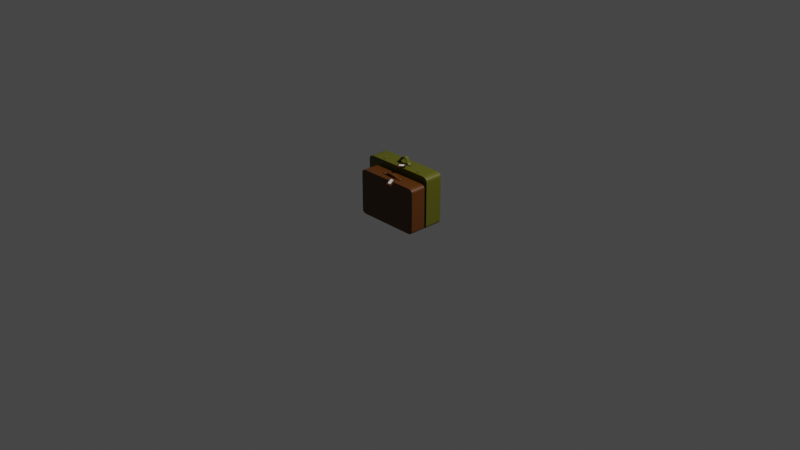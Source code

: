 # Source: suitcases.blend  (saved by Blender 2.83.18; exported with 4.5.12 LTS)
import bpy
from mathutils import Matrix  # noqa: F401  (used for matrix-valued properties, if any)

bpy.ops.wm.read_factory_settings(use_empty=True)
scene = bpy.context.scene
scene.name = 'Scene'

# ---- collections
col_collection = bpy.data.collections.new('Collection'); scene.collection.children.link(col_collection)
col_briefcases = bpy.data.collections.new('Briefcases'); scene.collection.children.link(col_briefcases)

# ---- materials (node trees are filled in below, after node groups)
mat_casing = bpy.data.materials.new('Casing')
mat_casing.alpha_threshold = 0.0
mat_casing.use_transparent_shadow = False
mat_casing.line_color = (0.0, 0.0, 0.0, 1.0)
mat_button = bpy.data.materials.new('Button')
mat_button.use_transparent_shadow = False
mat_paper = bpy.data.materials.new('Paper')
mat_paper.use_transparent_shadow = False
mat_leather = bpy.data.materials.new('Leather')
mat_leather.alpha_threshold = 0.0
mat_leather.use_transparent_shadow = False
mat_leather.line_color = (0.0, 0.0, 0.0, 1.0)

# ---- material node trees
mat_casing.use_nodes = True; mat_casing.node_tree.nodes.clear()
_N = mat_casing.node_tree.nodes; _L = mat_casing.node_tree.links
n0 = _N.new('ShaderNodeOutputMaterial'); n0.name = 'Material Output'; n0.location = (300, 300)
n1 = _N.new('ShaderNodeBsdfPrincipled'); n1.name = 'Principled BSDF'; n1.location = (10, 300)
n1.distribution = 'GGX'
n1.subsurface_method = 'BURLEY'
n1.inputs[0].default_value = (0.07866, 0.08001, 0.003896, 0.0)
n1.inputs[2].default_value = 0.4
n1.inputs[3].default_value = 1.45
n1.inputs[27].default_value = (0.0, 0.0, 0.0, 1.0)
n1.inputs[28].default_value = 1.0
_L.new(n1.outputs[0], n0.inputs[0])
n0.is_active_output = True
mat_button.use_nodes = True; mat_button.node_tree.nodes.clear()
_N = mat_button.node_tree.nodes; _L = mat_button.node_tree.links
n0 = _N.new('ShaderNodeBsdfPrincipled'); n0.name = 'Principled BSDF'; n0.location = (10, 300)
n0.distribution = 'GGX'
n0.subsurface_method = 'BURLEY'
n0.inputs[0].default_value = (0.1237, 0.1237, 0.1237, 1.0)
n0.inputs[3].default_value = 1.45
n0.inputs[27].default_value = (0.0, 0.0, 0.0, 1.0)
n0.inputs[28].default_value = 1.0
n1 = _N.new('ShaderNodeOutputMaterial'); n1.name = 'Material Output'; n1.location = (300, 300)
_L.new(n0.outputs[0], n1.inputs[0])
n1.is_active_output = True
mat_paper.use_nodes = True; mat_paper.node_tree.nodes.clear()
_N = mat_paper.node_tree.nodes; _L = mat_paper.node_tree.links
n0 = _N.new('ShaderNodeBsdfPrincipled'); n0.name = 'Principled BSDF'; n0.location = (10, 300)
n0.distribution = 'GGX'
n0.subsurface_method = 'BURLEY'
n0.inputs[3].default_value = 1.45
n0.inputs[27].default_value = (0.0, 0.0, 0.0, 1.0)
n0.inputs[28].default_value = 1.0
n1 = _N.new('ShaderNodeOutputMaterial'); n1.name = 'Material Output'; n1.location = (300, 300)
_L.new(n0.outputs[0], n1.inputs[0])
n1.is_active_output = True
mat_leather.use_nodes = True; mat_leather.node_tree.nodes.clear()
_N = mat_leather.node_tree.nodes; _L = mat_leather.node_tree.links
n0 = _N.new('ShaderNodeOutputMaterial'); n0.name = 'Material Output'; n0.location = (300, 300)
n1 = _N.new('ShaderNodeBsdfPrincipled'); n1.name = 'Principled BSDF'; n1.location = (10, 300)
n1.distribution = 'GGX'
n1.subsurface_method = 'BURLEY'
n1.inputs[0].default_value = (0.08001, 0.02436, 0.001789, 0.0)
n1.inputs[2].default_value = 0.4
n1.inputs[3].default_value = 1.45
n1.inputs[27].default_value = (0.0, 0.0, 0.0, 1.0)
n1.inputs[28].default_value = 1.0
_L.new(n1.outputs[0], n0.inputs[0])
n0.is_active_output = True

# ---- world
world_world = bpy.data.worlds.new('World'); scene.world = world_world
world_world.use_nodes = True; world_world.node_tree.nodes.clear()
_N = world_world.node_tree.nodes; _L = world_world.node_tree.links
n0 = _N.new('ShaderNodeOutputWorld'); n0.name = 'World Output'; n0.location = (300, 300)
n1 = _N.new('ShaderNodeBackground'); n1.name = 'Background'; n1.location = (10, 300)
n1.inputs[0].default_value = (0.05088, 0.05088, 0.05088, 1.0)
_L.new(n1.outputs[0], n0.inputs[0])
n0.is_active_output = True
world_world.color = (0.05088, 0.05088, 0.05088)
world_world.use_sun_shadow = False
world_world.sun_shadow_jitter_overblur = 0.0

# ---- cameras
cam_camera = bpy.data.cameras.new('Camera')
cam_camera.clip_end = 100.0
cam_camera.ortho_scale = 7.314

# ---- lights
light_light = bpy.data.lights.new('Light', 'POINT')
light_light.transmission_factor = 0.0
light_light.energy = 1000.0
light_light.shadow_soft_size = 0.1
light_light.shadow_maximum_resolution = 0.006
light_light.use_absolute_resolution = True
light_light_001 = bpy.data.lights.new('Light.001', 'POINT')
light_light_001.transmission_factor = 0.0
light_light_001.energy = 1000.0
light_light_001.shadow_soft_size = 0.1
light_light_001.shadow_maximum_resolution = 0.006
light_light_001.use_absolute_resolution = True

# ---- meshes
me_cube_001 = bpy.data.meshes.new('Cube.001')
me_cube_001.from_pydata([(-0.8809, 0.3472, 0.851), (-0.7496, 0.3472, 1.0), (-0.8709, 0.3472, 0.908), (-0.8424, 0.3472, 0.9563), (-0.7998, 0.3472, 0.9887), (-0.7496, -0.3472, 1.0), (-0.8809, -0.3472, 0.851), (-0.7998, -0.3472, 0.9887), (-0.8424, -0.3472, 0.9563), (-0.8709, -0.3472, 0.908), (-0.7685, 0.3472, -1.0), (-0.8809, 0.3472, -0.8724), (-0.8115, 0.3472, -0.9903), (-0.8479, 0.3472, -0.9626), (-0.8723, 0.3472, -0.9212), (-0.8809, -0.3472, -0.8724), (-0.7685, -0.3472, -1.0), (-0.8723, -0.3472, -0.9212), (-0.8479, -0.3472, -0.9626), (-0.8115, -0.3472, -0.9903), (0.8805, 0.3472, -0.8577), (0.7551, 0.3472, -1.0), (0.8709, 0.3472, -0.9121), (0.8438, 0.3472, -0.9583), (0.8031, 0.3472, -0.9892), (0.7551, -0.3472, -1.0), (0.8805, -0.3472, -0.8577), (0.8031, -0.3472, -0.9892), (0.8438, -0.3472, -0.9583), (0.8709, -0.3472, -0.9121), (0.7473, 0.3472, 1.0), (0.8805, 0.3472, 0.8488), (0.7983, 0.3472, 0.9885), (0.8415, 0.3472, 0.9557), (0.8703, 0.3472, 0.9067), (0.8805, -0.3472, 0.8488), (0.7473, -0.3472, 1.0), (0.8703, -0.3472, 0.9067), (0.8415, -0.3472, 0.9557), (0.7983, -0.3472, 0.9885), (0.1589, 0.06839, 1.029), (0.1589, 0.06839, 1.005), (0.1589, -0.06839, 1.029), (0.1589, -0.06839, 1.005), (-0.1591, 0.06839, 1.025), (-0.1591, 0.06839, 1.0), (-0.1591, -0.06839, 1.025), (-0.1591, -0.06839, 1.0), (-0.05664, -0.06839, 1.227), (-0.04531, -0.06839, 1.174), (-0.05664, 0.06839, 1.227), (-0.04531, 0.06839, 1.174), (0.1075, -0.06839, 1.049), (0.1241, 0.06839, 1.098), (0.1241, -0.06839, 1.098), (0.1075, 0.06839, 1.049), (-0.125, -0.06839, 1.099), (-0.1082, 0.06839, 1.05), (-0.1082, -0.06839, 1.05), (-0.125, 0.06839, 1.099), (-0.01336, -0.3041, 1.053), (0.1289, -0.126, 1.071), (-0.01221, -0.3026, 1.012), (0.1301, -0.1245, 1.029), (0.0597, -0.4676, 1.053), (0.202, -0.2895, 1.07), (0.06084, -0.4661, 1.012), (0.2031, -0.288, 1.029), (0.02966, -0.3012, 1.057), (0.1151, -0.1942, 1.067), (0.159, -0.2924, 1.067), (0.07353, -0.3994, 1.057), (0.2087, -0.06839, 1.029), (0.2087, -0.06839, 1.005), (0.2087, 0.06839, 1.029), (0.2087, 0.06839, 1.005), (-0.2057, 0.06839, 1.025), (-0.2057, 0.06839, 1.0), (-0.2057, -0.06839, 1.025), (-0.2057, -0.06839, 1.0), (-0.4898, -0.1141, 1.035), (-0.4898, -0.1141, 0.9736), (-0.1807, 0.02191, 0.9736), (-0.1807, 0.02191, 1.035), (-0.1719, 0.01549, 0.9736), (-0.1719, 0.01549, 1.035), (-0.1683, -1.575e-07, 0.9736), (-0.1683, -1.575e-07, 1.035), (-0.1719, -0.01549, 0.9736), (-0.1719, -0.01549, 1.035), (-0.1807, -0.02191, 0.9736), (-0.1807, -0.02191, 1.035), (-0.1895, -0.01549, 0.9736), (-0.1895, -0.01549, 1.035), (-0.1931, -1.563e-07, 0.9736), (-0.1931, -1.563e-07, 1.035), (-0.1895, 0.01549, 0.9736), (-0.1895, 0.01549, 1.035), (-0.481, -0.1205, 0.9736), (-0.481, -0.1205, 1.035), (-0.4774, -0.136, 0.9736), (-0.4774, -0.136, 1.035), (-0.481, -0.1515, 0.9736), (-0.481, -0.1515, 1.035), (-0.4898, -0.158, 0.9736), (-0.4898, -0.158, 1.035), (-0.4986, -0.1515, 0.9736), (-0.4986, -0.1515, 1.035), (-0.5022, -0.136, 0.9736), (-0.5022, -0.136, 1.035), (-0.4986, -0.1205, 0.9736), (-0.4986, -0.1205, 1.035), (0.03163, -0.06839, 1.289), (0.02904, 0.06839, 1.238), (0.02904, -0.06839, 1.238), (0.03163, 0.06839, 1.289), (0.07773, -0.06839, 1.184), (0.08729, 0.06839, 1.234), (0.08729, -0.06839, 1.234), (0.07773, 0.06839, 1.184), (-0.4652, -0.09478, 1.023), (-0.4652, -0.09478, 0.9133), (-0.4652, -0.1794, 1.023), (-0.4652, -0.1794, 0.9133), (-0.5158, -0.09478, 1.023), (-0.5158, -0.09478, 0.9133), (-0.5158, -0.1794, 1.023), (-0.5158, -0.1794, 0.9133), (-0.4653, -0.2144, 0.9173), (-0.4653, -0.2144, 1.019), (-0.4748, -0.2363, 0.9173), (-0.4748, -0.2363, 1.019), (-0.4902, -0.2447, 0.9173), (-0.4902, -0.2447, 1.019), (-0.5056, -0.2363, 0.9173), (-0.5056, -0.2363, 1.019), (-0.5151, -0.2144, 0.9173), (-0.5151, -0.2144, 1.019), (-0.1591, 0.06839, 1.0), (-0.1082, 0.06839, 1.05), (-0.1807, 0.02191, 0.9736), (-0.1807, 0.02191, 1.035), (-0.1719, 0.01549, 0.9736), (-0.1719, 0.01549, 1.035), (-0.1683, -1.575e-07, 0.9736), (-0.1683, -1.575e-07, 1.035), (-0.1719, -0.01549, 0.9736), (-0.1719, -0.01549, 1.035), (-0.1807, -0.02191, 0.9736), (-0.1807, -0.02191, 1.035), (-0.1895, -0.01549, 0.9736), (-0.1895, -0.01549, 1.035), (-0.1931, -1.563e-07, 0.9736), (-0.1931, -1.563e-07, 1.035), (-0.1895, 0.01549, 0.9736), (-0.1895, 0.01549, 1.035), (0.2087, -0.06839, 1.005), (0.2087, 0.06839, 1.005), (0.1841, 0.02191, 1.035), (0.1841, 0.02191, 0.9736), (0.1929, 0.01549, 0.9736), (0.1929, 0.01549, 1.035), (0.1965, -1.575e-07, 0.9736), (0.1965, -1.575e-07, 1.035), (0.1929, -0.01549, 0.9736), (0.1929, -0.01549, 1.035), (0.1841, -0.02191, 0.9736), (0.1841, -0.02191, 1.035), (0.1754, -0.01549, 0.9736), (0.1754, -0.01549, 1.035), (0.1717, -1.563e-07, 0.9736), (0.1717, -1.563e-07, 1.035), (0.1754, 0.01549, 0.9736), (0.1754, 0.01549, 1.035), (0.5365, -0.1141, 1.035), (0.5365, -0.1141, 0.9736), (0.5453, -0.1205, 0.9736), (0.5453, -0.1205, 1.035), (0.5489, -0.136, 0.9736), (0.5489, -0.136, 1.035), (0.5453, -0.1515, 0.9736), (0.5453, -0.1515, 1.035), (0.5365, -0.158, 0.9736), (0.5365, -0.158, 1.035), (0.5277, -0.1515, 0.9736), (0.5277, -0.1515, 1.035), (0.5241, -0.136, 0.9736), (0.5241, -0.136, 1.035), (0.5277, -0.1205, 0.9736), (0.5277, -0.1205, 1.035), (0.5611, -0.09478, 1.023), (0.5611, -0.09478, 0.9133), (0.5611, -0.1794, 1.023), (0.5611, -0.1794, 0.9133), (0.5105, -0.09478, 1.023), (0.5105, -0.09478, 0.9133), (0.5105, -0.1794, 1.023), (0.5105, -0.1794, 0.9133), (0.5611, -0.2144, 0.9173), (0.5611, -0.2144, 1.019), (0.5516, -0.2363, 0.9173), (0.5516, -0.2363, 1.019), (0.5361, -0.2447, 0.9173), (0.5361, -0.2447, 1.019), (0.5207, -0.2363, 0.9173), (0.5207, -0.2363, 1.019), (0.5112, -0.2144, 0.9173), (0.5112, -0.2144, 1.019)], [(139, 138), (156, 157)], [(10, 12, 13, 14, 11, 0, 2, 3, 4, 1, 30, 32, 33, 34, 31, 20, 22, 23, 24, 21), (10, 21, 25, 16), (25, 27, 28, 29, 26, 35, 37, 38, 39, 36, 5, 7, 8, 9, 6, 15, 17, 18, 19, 16), (5, 1, 4, 7), (7, 4, 3, 8), (8, 3, 2, 9), (9, 2, 0, 6), (10, 16, 19, 12), (12, 19, 18, 13), (13, 18, 17, 14), (14, 17, 15, 11), (15, 6, 0, 11), (25, 21, 24, 27), (27, 24, 23, 28), (28, 23, 22, 29), (29, 22, 20, 26), (30, 1, 5, 36), (30, 36, 39, 32), (32, 39, 38, 33), (33, 38, 37, 34), (34, 37, 35, 31), (20, 31, 35, 26), (59, 44, 46, 56), (55, 41, 43, 52), (58, 56, 46, 47), (41, 40, 74, 75), (55, 53, 40, 41), (47, 46, 78, 79), (57, 59, 50, 51), (114, 112, 48, 49), (57, 51, 49, 58), (115, 50, 48, 112), (40, 53, 54, 42), (43, 42, 54, 52), (119, 117, 53, 55), (119, 55, 52, 116), (45, 57, 58, 47), (45, 44, 59, 57), (49, 48, 56, 58), (50, 59, 56, 48), (60, 61, 63, 62), (62, 63, 67, 66), (66, 67, 65, 64), (65, 61, 69, 70), (62, 66, 64, 60), (67, 63, 61, 65), (71, 70, 69, 68), (64, 65, 70, 71), (61, 60, 68, 69), (60, 64, 71, 68), (75, 74, 72, 73), (40, 42, 72, 74), (43, 41, 75, 73), (42, 43, 73, 72), (79, 78, 76, 77), (44, 45, 77, 76), (45, 47, 79, 77), (46, 44, 76, 78), (99, 80, 111, 109, 107, 105, 103, 101), (82, 83, 85, 84), (106, 107, 109, 108), (84, 85, 87, 86), (104, 105, 107, 106), (86, 87, 89, 88), (102, 103, 105, 104), (88, 89, 91, 90), (81, 98, 100, 102, 104, 106, 108, 110), (100, 101, 103, 102), (90, 91, 93, 92), (110, 111, 80, 81), (98, 99, 101, 100), (92, 93, 95, 94), (85, 83, 97, 95, 93, 91, 89, 87), (81, 80, 99, 98), (94, 95, 97, 96), (108, 109, 111, 110), (96, 97, 83, 82), (82, 84, 86, 88, 90, 92, 94, 96), (51, 113, 114, 49), (51, 50, 115, 113), (117, 115, 112, 118), (116, 118, 112, 114), (52, 54, 118, 116), (53, 117, 118, 54), (113, 119, 116, 114), (113, 115, 117, 119), (120, 121, 123, 122), (122, 123, 127, 126), (126, 127, 125, 124), (124, 125, 121, 120), (122, 126, 124, 120), (127, 123, 121, 125), (133, 131, 129, 137, 135), (137, 126, 122, 129), (128, 129, 131, 130), (130, 131, 133, 132), (132, 133, 135, 134), (134, 135, 137, 136), (128, 123, 122, 129), (136, 127, 126, 137), (128, 137, 129), (140, 141, 143, 142), (142, 143, 145, 144), (144, 145, 147, 146), (146, 147, 149, 148), (148, 149, 151, 150), (150, 151, 153, 152), (143, 141, 155, 153, 151, 149, 147, 145), (152, 153, 155, 154), (154, 155, 141, 140), (140, 142, 144, 146, 148, 150, 152, 154), (161, 158, 173, 171, 169, 167, 165, 163), (168, 169, 171, 170), (166, 167, 169, 168), (164, 165, 167, 166), (159, 160, 162, 164, 166, 168, 170, 172), (162, 163, 165, 164), (172, 173, 158, 159), (160, 161, 163, 162), (159, 158, 161, 160), (170, 171, 173, 172), (177, 174, 189, 187, 185, 183, 181, 179), (184, 185, 187, 186), (182, 183, 185, 184), (180, 181, 183, 182), (175, 176, 178, 180, 182, 184, 186, 188), (178, 179, 181, 180), (188, 189, 174, 175), (176, 177, 179, 178), (175, 174, 177, 176), (186, 187, 189, 188), (190, 191, 193, 192), (192, 193, 197, 196), (196, 197, 195, 194), (194, 195, 191, 190), (192, 196, 194, 190), (197, 193, 191, 195), (203, 201, 199, 207, 205), (207, 196, 192, 199), (198, 199, 201, 200), (200, 201, 203, 202), (202, 203, 205, 204), (204, 205, 207, 206), (198, 193, 192, 199), (206, 197, 196, 207), (198, 207, 199)])
me_cube_001.polygons.foreach_set('material_index', [0, 0, 0, 0, 0, 0, 0, 0, 0, 0, 0, 0, 0, 0, 0, 0, 0, 0, 0, 0, 0, 0, 0, 0, 0, 0, 0, 0, 0, 0, 0, 0, 0, 0, 0, 0, 0, 0, 0, 0, 3, 3, 3, 3, 3, 3, 2, 3, 3, 3, 0, 0, 0, 0, 0, 0, 0, 0, 1, 1, 1, 1, 1, 1, 1, 1, 1, 1, 1, 1, 1, 1, 1, 1, 1, 1, 1, 1, 0, 0, 0, 0, 0, 0, 0, 0, 0, 0, 0, 0, 0, 0, 0, 0, 0, 0, 0, 0, 0, 0, 0, 1, 1, 1, 1, 1, 1, 1, 1, 1, 1, 1, 1, 1, 1, 1, 1, 1, 1, 1, 1, 1, 1, 1, 1, 1, 1, 1, 1, 1, 1, 0, 0, 0, 0, 0, 0, 0, 0, 0, 0, 0, 0, 0, 0, 0])
_uv = me_cube_001.uv_layers.new(name='UVMap')
_uv.uv.foreach_set('vector', [0.375, 0.266, 0.3762, 0.2598, 0.3797, 0.2547, 0.3848, 0.2512, 0.391, 0.25, 0.6064, 0.25, 0.6135, 0.2514, 0.6195, 0.2555, 0.6236, 0.2615, 0.625, 0.2686, 0.625, 0.4811, 0.6323, 0.4961, 0.6232, 0.4982, 0.6133, 0.4995, 0.6061, 0.5, 0.3928, 0.5, 0.386, 0.4995, 0.3767, 0.4983, 0.3681, 0.4963, 0.375, 0.4822, 0.141, 0.5, 0.3572, 0.5, 0.3572, 0.75, 0.141, 0.75, 0.375, 0.7678, 0.3681, 0.7537, 0.3767, 0.7517, 0.386, 0.7505, 0.3928, 0.75, 0.6061, 0.75, 0.6133, 0.7505, 0.6232, 0.7518, 0.6323, 0.7539, 0.625, 0.7689, 0.625, 0.9814, 0.6236, 0.9885, 0.6195, 0.9945, 0.6135, 0.9986, 0.6064, 1.0, 0.391, 1.0, 0.3848, 0.9988, 0.3797, 0.9953, 0.3762, 0.9902, 0.375, 0.984, 0.8564, 0.75, 0.8564, 0.5, 0.8635, 0.5, 0.8635, 0.75, 0.8635, 0.75, 0.8635, 0.5, 0.875, 0.5, 0.875, 0.75, 0.625, 0.0, 0.625, 0.25, 0.6135, 0.25, 0.6135, 0.0, 0.6135, 0.0, 0.6135, 0.25, 0.6064, 0.25, 0.6064, 0.0, 0.141, 0.5, 0.141, 0.75, 0.1348, 0.75, 0.1348, 0.5, 0.1348, 0.5, 0.1348, 0.75, 0.125, 0.75, 0.125, 0.5, 0.375, 0.25, 0.375, 0.0, 0.3848, 0.0, 0.3848, 0.25, 0.3848, 0.25, 0.3848, 0.0, 0.391, 0.0, 0.391, 0.25, 0.391, 0.0, 0.6064, 0.0, 0.6064, 0.25, 0.391, 0.25, 0.3572, 0.75, 0.3572, 0.5, 0.3681, 0.4963, 0.3681, 0.7537, 0.3681, 0.7537, 0.3681, 0.4963, 0.3767, 0.4983, 0.3767, 0.7517, 0.3767, 0.7517, 0.3767, 0.4983, 0.386, 0.4995, 0.386, 0.7505, 0.386, 0.7505, 0.386, 0.4995, 0.3928, 0.5, 0.3928, 0.75, 0.6439, 0.5, 0.8564, 0.5, 0.8564, 0.75, 0.6439, 0.75, 0.6439, 0.5, 0.6439, 0.75, 0.6323, 0.7539, 0.6323, 0.4961, 0.6323, 0.4961, 0.6323, 0.7539, 0.6232, 0.7518, 0.6232, 0.4982, 0.6232, 0.4982, 0.6232, 0.7518, 0.6133, 0.7505, 0.6133, 0.4995, 0.6133, 0.4995, 0.6133, 0.7505, 0.6061, 0.75, 0.6061, 0.5, 0.3928, 0.5, 0.6061, 0.5, 0.6061, 0.75, 0.3928, 0.75, 0.5625, 0.0, 0.625, 0.0, 0.625, 0.25, 0.5625, 0.25, 0.5625, 0.25, 0.625, 0.25, 0.625, 0.5, 0.5625, 0.5, 0.375, 0.6875, 0.625, 0.6875, 0.625, 0.75, 0.375, 0.75, 0.125, 0.75, 0.375, 0.75, 0.375, 0.75, 0.125, 0.75, 0.125, 0.6875, 0.375, 0.6875, 0.375, 0.75, 0.125, 0.75, 0.375, 0.75, 0.625, 0.75, 0.625, 0.75, 0.375, 0.75, 0.125, 0.5625, 0.375, 0.5625, 0.375, 0.625, 0.125, 0.625, 0.375, 0.5938, 0.625, 0.5938, 0.625, 0.625, 0.375, 0.625, 0.4375, 0.25, 0.5, 0.25, 0.5, 0.5, 0.4375, 0.5, 0.4688, 0.0, 0.5, 0.0, 0.5, 0.25, 0.4688, 0.25, 0.375, 0.0, 0.4375, 0.0, 0.4375, 0.25, 0.375, 0.25, 0.375, 0.5, 0.625, 0.5, 0.625, 0.5625, 0.375, 0.5625, 0.125, 0.6719, 0.375, 0.6719, 0.375, 0.6875, 0.125, 0.6875, 0.5469, 0.25, 0.5625, 0.25, 0.5625, 0.5, 0.5469, 0.5, 0.375, 0.25, 0.4375, 0.25, 0.4375, 0.5, 0.375, 0.5, 0.125, 0.5, 0.375, 0.5, 0.375, 0.5625, 0.125, 0.5625, 0.375, 0.625, 0.625, 0.625, 0.625, 0.6875, 0.375, 0.6875, 0.5, 0.0, 0.5625, 0.0, 0.5625, 0.25, 0.5, 0.25, 0.375, 0.0, 0.625, 0.0, 0.625, 0.25, 0.375, 0.25, 0.375, 0.25, 0.625, 0.25, 0.625, 0.5, 0.375, 0.5, 0.375, 0.5, 0.625, 0.5, 0.625, 0.75, 0.375, 0.75, 0.625, 0.75, 0.875, 0.75, 0.875, 0.75, 0.625, 0.75, 0.125, 0.5, 0.375, 0.5, 0.375, 0.75, 0.125, 0.75, 0.625, 0.5, 0.875, 0.5, 0.875, 0.75, 0.625, 0.75, 0.375, 0.75, 0.625, 0.75, 0.625, 1.0, 0.375, 1.0, 0.375, 0.75, 0.625, 0.75, 0.625, 0.75, 0.375, 0.75, 0.625, 0.0, 0.375, 0.0, 0.375, 0.0, 0.625, 0.0, 0.125, 0.75, 0.375, 0.75, 0.375, 0.75, 0.125, 0.75, 0.375, 0.75, 0.625, 0.75, 0.625, 1.0, 0.375, 1.0, 0.375, 0.0, 0.375, 0.25, 0.375, 0.25, 0.375, 0.0, 0.625, 0.5, 0.625, 0.25, 0.625, 0.25, 0.625, 0.5, 0.625, 0.5, 0.375, 0.5, 0.375, 0.5, 0.625, 0.5, 0.625, 0.5, 0.875, 0.5, 0.875, 0.75, 0.625, 0.75, 0.375, 0.5, 0.125, 0.5, 0.125, 0.5, 0.375, 0.5, 0.375, 0.25, 0.375, 0.5, 0.375, 0.5, 0.375, 0.25, 0.625, 0.25, 0.625, 0.0, 0.625, 0.0, 0.625, 0.25, 0.4197, 0.4197, 0.25, 0.49, 0.08029, 0.4197, 0.01, 0.25, 0.08029, 0.08029, 0.25, 0.01, 0.4197, 0.08029, 0.49, 0.25, 1.0, 0.5, 1.0, 1.0, 0.875, 1.0, 0.875, 0.5, 0.375, 0.5, 0.375, 1.0, 0.25, 1.0, 0.25, 0.5, 0.875, 0.5, 0.875, 1.0, 0.75, 1.0, 0.75, 0.5, 0.5, 0.5, 0.5, 1.0, 0.375, 1.0, 0.375, 0.5, 0.75, 0.5, 0.75, 1.0, 0.625, 1.0, 0.625, 0.5, 0.625, 0.5, 0.625, 1.0, 0.5, 1.0, 0.5, 0.5, 0.625, 0.5, 0.625, 1.0, 0.5, 1.0, 0.5, 0.5, 0.75, 0.49, 0.9197, 0.4197, 0.99, 0.25, 0.9197, 0.08029, 0.75, 0.01, 0.5803, 0.08029, 0.51, 0.25, 0.5803, 0.4197, 0.75, 0.5, 0.75, 1.0, 0.625, 1.0, 0.625, 0.5, 0.5, 0.5, 0.5, 1.0, 0.375, 1.0, 0.375, 0.5, 0.125, 0.5, 0.125, 1.0, 0.0, 1.0, 0.0, 0.5, 0.875, 0.5, 0.875, 1.0, 0.75, 1.0, 0.75, 0.5, 0.375, 0.5, 0.375, 1.0, 0.25, 1.0, 0.25, 0.5, 0.4197, 0.4197, 0.25, 0.49, 0.08029, 0.4197, 0.01, 0.25, 0.08029, 0.08029, 0.25, 0.01, 0.4197, 0.08029, 0.49, 0.25, 1.0, 0.5, 1.0, 1.0, 0.875, 1.0, 0.875, 0.5, 0.25, 0.5, 0.25, 1.0, 0.125, 1.0, 0.125, 0.5, 0.25, 0.5, 0.25, 1.0, 0.125, 1.0, 0.125, 0.5, 0.125, 0.5, 0.125, 1.0, 0.0, 1.0, 0.0, 0.5, 0.75, 0.49, 0.9197, 0.4197, 0.99, 0.25, 0.9197, 0.08029, 0.75, 0.01, 0.5803, 0.08029, 0.51, 0.25, 0.5803, 0.4197, 0.5, 0.25, 0.5312, 0.25, 0.5312, 0.5, 0.5, 0.5, 0.125, 0.625, 0.375, 0.625, 0.375, 0.6562, 0.125, 0.6562, 0.4531, 0.0, 0.4688, 0.0, 0.4688, 0.25, 0.4531, 0.25, 0.375, 0.5781, 0.625, 0.5781, 0.625, 0.5938, 0.375, 0.5938, 0.375, 0.5625, 0.625, 0.5625, 0.625, 0.5781, 0.375, 0.5781, 0.4375, 0.0, 0.4531, 0.0, 0.4531, 0.25, 0.4375, 0.25, 0.5312, 0.25, 0.5469, 0.25, 0.5469, 0.5, 0.5312, 0.5, 0.125, 0.6562, 0.375, 0.6562, 0.375, 0.6719, 0.125, 0.6719, 0.375, 0.0, 0.625, 0.0, 0.625, 0.25, 0.375, 0.25, 0.375, 0.25, 0.625, 0.25, 0.625, 0.5, 0.375, 0.5, 0.375, 0.5, 0.625, 0.5, 0.625, 0.75, 0.375, 0.75, 0.375, 0.75, 0.625, 0.75, 0.625, 1.0, 0.375, 1.0, 0.125, 0.5, 0.375, 0.5, 0.375, 0.75, 0.125, 0.75, 0.625, 0.5, 0.875, 0.5, 0.875, 0.75, 0.625, 0.75, 0.0, 0.0, 0.0, 0.0, 0.0, 0.0, 0.0, 0.0, 0.0, 0.0, 0.0, 0.0, 0.0, 0.0, 0.0, 0.0, 0.0, 0.0, 0.7, 0.5, 0.7, 1.0, 0.6, 1.0, 0.6, 0.5, 0.6, 0.5, 0.6, 1.0, 0.5, 1.0, 0.5, 0.5, 0.5, 0.5, 0.5, 1.0, 0.4, 1.0, 0.4, 0.5, 0.4, 0.5, 0.4, 1.0, 0.3, 1.0, 0.3, 0.5, 0.0, 0.0, 0.0, 0.0, 0.0, 0.0, 0.0, 0.0, 0.0, 0.0, 0.0, 0.0, 0.0, 0.0, 0.0, 0.0, 0.7, 0.5, 0.0, 0.0, 0.7, 1.0, 1.0, 0.5, 1.0, 1.0, 0.875, 1.0, 0.875, 0.5, 0.875, 0.5, 0.875, 1.0, 0.75, 1.0, 0.75, 0.5, 0.75, 0.5, 0.75, 1.0, 0.625, 1.0, 0.625, 0.5, 0.625, 0.5, 0.625, 1.0, 0.5, 1.0, 0.5, 0.5, 0.5, 0.5, 0.5, 1.0, 0.375, 1.0, 0.375, 0.5, 0.375, 0.5, 0.375, 1.0, 0.25, 1.0, 0.25, 0.5, 0.4197, 0.4197, 0.25, 0.49, 0.08029, 0.4197, 0.01, 0.25, 0.08029, 0.08029, 0.25, 0.01, 0.4197, 0.08029, 0.49, 0.25, 0.25, 0.5, 0.25, 1.0, 0.125, 1.0, 0.125, 0.5, 0.125, 0.5, 0.125, 1.0, 0.0, 1.0, 0.0, 0.5, 0.75, 0.49, 0.9197, 0.4197, 0.99, 0.25, 0.9197, 0.08029, 0.75, 0.01, 0.5803, 0.08029, 0.51, 0.25, 0.5803, 0.4197, 0.4197, 0.4197, 0.25, 0.49, 0.08029, 0.4197, 0.01, 0.25, 0.08029, 0.08029, 0.25, 0.01, 0.4197, 0.08029, 0.49, 0.25, 0.375, 0.5, 0.375, 1.0, 0.25, 1.0, 0.25, 0.5, 0.5, 0.5, 0.5, 1.0, 0.375, 1.0, 0.375, 0.5, 0.625, 0.5, 0.625, 1.0, 0.5, 1.0, 0.5, 0.5, 0.75, 0.49, 0.9197, 0.4197, 0.99, 0.25, 0.9197, 0.08029, 0.75, 0.01, 0.5803, 0.08029, 0.51, 0.25, 0.5803, 0.4197, 0.75, 0.5, 0.75, 1.0, 0.625, 1.0, 0.625, 0.5, 0.125, 0.5, 0.125, 1.0, 0.0, 1.0, 0.0, 0.5, 0.875, 0.5, 0.875, 1.0, 0.75, 1.0, 0.75, 0.5, 1.0, 0.5, 1.0, 1.0, 0.875, 1.0, 0.875, 0.5, 0.25, 0.5, 0.25, 1.0, 0.125, 1.0, 0.125, 0.5, 0.4197, 0.4197, 0.25, 0.49, 0.08029, 0.4197, 0.01, 0.25, 0.08029, 0.08029, 0.25, 0.01, 0.4197, 0.08029, 0.49, 0.25, 0.375, 0.5, 0.375, 1.0, 0.25, 1.0, 0.25, 0.5, 0.5, 0.5, 0.5, 1.0, 0.375, 1.0, 0.375, 0.5, 0.625, 0.5, 0.625, 1.0, 0.5, 1.0, 0.5, 0.5, 0.75, 0.49, 0.9197, 0.4197, 0.99, 0.25, 0.9197, 0.08029, 0.75, 0.01, 0.5803, 0.08029, 0.51, 0.25, 0.5803, 0.4197, 0.75, 0.5, 0.75, 1.0, 0.625, 1.0, 0.625, 0.5, 0.125, 0.5, 0.125, 1.0, 0.0, 1.0, 0.0, 0.5, 0.875, 0.5, 0.875, 1.0, 0.75, 1.0, 0.75, 0.5, 1.0, 0.5, 1.0, 1.0, 0.875, 1.0, 0.875, 0.5, 0.25, 0.5, 0.25, 1.0, 0.125, 1.0, 0.125, 0.5, 0.375, 0.0, 0.625, 0.0, 0.625, 0.25, 0.375, 0.25, 0.375, 0.25, 0.625, 0.25, 0.625, 0.5, 0.375, 0.5, 0.375, 0.5, 0.625, 0.5, 0.625, 0.75, 0.375, 0.75, 0.375, 0.75, 0.625, 0.75, 0.625, 1.0, 0.375, 1.0, 0.125, 0.5, 0.375, 0.5, 0.375, 0.75, 0.125, 0.75, 0.625, 0.5, 0.875, 0.5, 0.875, 0.75, 0.625, 0.75, 0.0, 0.0, 0.0, 0.0, 0.0, 0.0, 0.0, 0.0, 0.0, 0.0, 0.0, 0.0, 0.0, 0.0, 0.0, 0.0, 0.0, 0.0, 0.7, 0.5, 0.7, 1.0, 0.6, 1.0, 0.6, 0.5, 0.6, 0.5, 0.6, 1.0, 0.5, 1.0, 0.5, 0.5, 0.5, 0.5, 0.5, 1.0, 0.4, 1.0, 0.4, 0.5, 0.4, 0.5, 0.4, 1.0, 0.3, 1.0, 0.3, 0.5, 0.0, 0.0, 0.0, 0.0, 0.0, 0.0, 0.0, 0.0, 0.0, 0.0, 0.0, 0.0, 0.0, 0.0, 0.0, 0.0, 0.7, 0.5, 0.0, 0.0, 0.7, 1.0])
me_cube_001.materials.append(mat_casing)
me_cube_001.materials.append(mat_button)
me_cube_001.materials.append(mat_paper)
me_cube_001.materials.append(mat_leather)
me_cube_001.use_remesh_preserve_volume = False
me_cube_001.use_remesh_preserve_attributes = False
me_cube_001.use_mirror_vertex_groups = False
me_cube_001.update()
me_cube = bpy.data.meshes.new('Cube')
me_cube.from_pydata([(-0.8809, 0.3472, 0.851), (-0.7496, 0.3472, 1.0), (-0.8709, 0.3472, 0.908), (-0.8424, 0.3472, 0.9563), (-0.7998, 0.3472, 0.9887), (-0.7496, -0.3472, 1.0), (-0.8809, -0.3472, 0.851), (-0.7998, -0.3472, 0.9887), (-0.8424, -0.3472, 0.9563), (-0.8709, -0.3472, 0.908), (-0.7685, 0.3472, -1.0), (-0.8809, 0.3472, -0.8724), (-0.8115, 0.3472, -0.9903), (-0.8479, 0.3472, -0.9626), (-0.8723, 0.3472, -0.9212), (-0.8809, -0.3472, -0.8724), (-0.7685, -0.3472, -1.0), (-0.8723, -0.3472, -0.9212), (-0.8479, -0.3472, -0.9626), (-0.8115, -0.3472, -0.9903), (0.8805, 0.3472, -0.8577), (0.7551, 0.3472, -1.0), (0.8709, 0.3472, -0.9121), (0.8438, 0.3472, -0.9583), (0.8031, 0.3472, -0.9892), (0.7551, -0.3472, -1.0), (0.8805, -0.3472, -0.8577), (0.8031, -0.3472, -0.9892), (0.8438, -0.3472, -0.9583), (0.8709, -0.3472, -0.9121), (0.7473, 0.3472, 1.0), (0.8805, 0.3472, 0.8488), (0.7983, 0.3472, 0.9885), (0.8415, 0.3472, 0.9557), (0.8703, 0.3472, 0.9067), (0.8805, -0.3472, 0.8488), (0.7473, -0.3472, 1.0), (0.8703, -0.3472, 0.9067), (0.8415, -0.3472, 0.9557), (0.7983, -0.3472, 0.9885), (0.2331, 0.06839, 1.029), (0.2331, 0.06839, 1.005), (0.2331, -0.06839, 1.029), (0.2331, -0.06839, 1.005), (-0.2346, 0.06839, 1.025), (-0.2346, 0.06839, 1.0), (-0.2346, -0.06839, 1.025), (-0.2346, -0.06839, 1.0), (0.0, -0.06839, 1.112), (0.0, -0.06839, 1.056), (0.0, 0.06839, 1.112), (0.0, 0.06839, 1.056), (0.1166, -0.06839, 1.024), (0.1166, 0.06839, 1.081), (0.1166, -0.06839, 1.081), (0.1166, 0.06839, 1.024), (-0.1166, -0.06839, 1.103), (-0.1166, 0.06839, 1.046), (-0.1166, -0.06839, 1.046), (-0.1166, 0.06839, 1.103), (0.1151, -0.5616, 0.9142), (0.101, -0.2673, 1.115), (0.1149, -0.5336, 0.8732), (0.1009, -0.2393, 1.074), (0.261, -0.5476, 0.9223), (0.2469, -0.2533, 1.123), (0.2608, -0.5196, 0.8812), (0.2468, -0.2253, 1.082), (0.1414, -0.5, 0.956), (0.133, -0.3233, 1.077), (0.2206, -0.3149, 1.081), (0.229, -0.4916, 0.9608), (0.3062, -0.06839, 1.029), (0.3062, -0.06839, 1.005), (0.3062, 0.06839, 1.029), (0.3062, 0.06839, 1.005), (-0.3032, 0.06839, 1.025), (-0.3032, 0.06839, 1.0), (-0.3032, -0.06839, 1.025), (-0.3032, -0.06839, 1.0), (0.2701, 0.026, 1.03), (0.2701, 0.026, 0.9782), (-0.2664, 0.026, 0.9782), (-0.2664, 0.026, 1.03), (-0.2554, 0.01838, 0.9782), (-0.2554, 0.01838, 1.03), (-0.2509, -1.246e-07, 0.9782), (-0.2509, -1.246e-07, 1.03), (-0.2554, -0.01838, 0.9782), (-0.2554, -0.01838, 1.03), (-0.2664, -0.026, 0.9782), (-0.2664, -0.026, 1.03), (-0.2774, -0.01838, 0.9782), (-0.2774, -0.01838, 1.03), (-0.2819, -1.232e-07, 0.9782), (-0.2819, -1.232e-07, 1.03), (-0.2774, 0.01838, 0.9782), (-0.2774, 0.01838, 1.03), (0.2811, 0.01838, 0.9782), (0.2811, 0.01838, 1.03), (0.2857, -1.246e-07, 0.9782), (0.2857, -1.246e-07, 1.03), (0.2811, -0.01838, 0.9782), (0.2811, -0.01838, 1.03), (0.2701, -0.026, 0.9782), (0.2701, -0.026, 1.03), (0.2592, -0.01838, 0.9782), (0.2592, -0.01838, 1.03), (0.2546, -1.232e-07, 0.9782), (0.2546, -1.232e-07, 1.03), (0.2592, 0.01838, 0.9782), (0.2592, 0.01838, 1.03)], [], [(10, 12, 13, 14, 11, 0, 2, 3, 4, 1, 30, 32, 33, 34, 31, 20, 22, 23, 24, 21), (10, 21, 25, 16), (25, 27, 28, 29, 26, 35, 37, 38, 39, 36, 5, 7, 8, 9, 6, 15, 17, 18, 19, 16), (5, 1, 4, 7), (7, 4, 3, 8), (8, 3, 2, 9), (9, 2, 0, 6), (10, 16, 19, 12), (12, 19, 18, 13), (13, 18, 17, 14), (14, 17, 15, 11), (15, 6, 0, 11), (25, 21, 24, 27), (27, 24, 23, 28), (28, 23, 22, 29), (29, 22, 20, 26), (30, 1, 5, 36), (30, 36, 39, 32), (32, 39, 38, 33), (33, 38, 37, 34), (34, 37, 35, 31), (20, 31, 35, 26), (59, 44, 46, 56), (55, 41, 43, 52), (58, 56, 46, 47), (41, 40, 74, 75), (55, 53, 40, 41), (47, 46, 78, 79), (57, 59, 50, 51), (52, 54, 48, 49), (57, 51, 49, 58), (53, 50, 48, 54), (40, 53, 54, 42), (43, 42, 54, 52), (51, 50, 53, 55), (51, 55, 52, 49), (45, 57, 58, 47), (45, 44, 59, 57), (49, 48, 56, 58), (50, 59, 56, 48), (60, 61, 63, 62), (62, 63, 67, 66), (66, 67, 65, 64), (65, 61, 69, 70), (62, 66, 64, 60), (67, 63, 61, 65), (71, 70, 69, 68), (64, 65, 70, 71), (61, 60, 68, 69), (60, 64, 71, 68), (75, 74, 72, 73), (40, 42, 72, 74), (43, 41, 75, 73), (42, 43, 73, 72), (79, 78, 76, 77), (44, 45, 77, 76), (45, 47, 79, 77), (46, 44, 76, 78), (99, 80, 111, 109, 107, 105, 103, 101), (82, 83, 85, 84), (106, 107, 109, 108), (84, 85, 87, 86), (104, 105, 107, 106), (86, 87, 89, 88), (102, 103, 105, 104), (88, 89, 91, 90), (81, 98, 100, 102, 104, 106, 108, 110), (100, 101, 103, 102), (90, 91, 93, 92), (110, 111, 80, 81), (98, 99, 101, 100), (92, 93, 95, 94), (85, 83, 97, 95, 93, 91, 89, 87), (81, 80, 99, 98), (94, 95, 97, 96), (108, 109, 111, 110), (96, 97, 83, 82), (82, 84, 86, 88, 90, 92, 94, 96)])
me_cube.polygons.foreach_set('material_index', [0, 0, 0, 0, 0, 0, 0, 0, 0, 0, 0, 0, 0, 0, 0, 0, 0, 0, 0, 0, 0, 0, 0, 0, 0, 0, 0, 0, 0, 0, 0, 0, 0, 0, 0, 0, 0, 0, 0, 0, 0, 0, 0, 0, 0, 0, 2, 0, 0, 0, 0, 0, 0, 0, 0, 0, 0, 0, 1, 1, 1, 1, 1, 1, 1, 1, 1, 1, 1, 1, 1, 1, 1, 1, 1, 1, 1, 1])
_uv = me_cube.uv_layers.new(name='UVMap')
_uv.uv.foreach_set('vector', [0.375, 0.266, 0.3762, 0.2598, 0.3797, 0.2547, 0.3848, 0.2512, 0.391, 0.25, 0.6064, 0.25, 0.6135, 0.2514, 0.6195, 0.2555, 0.6236, 0.2615, 0.625, 0.2686, 0.625, 0.4811, 0.6323, 0.4961, 0.6232, 0.4982, 0.6133, 0.4995, 0.6061, 0.5, 0.3928, 0.5, 0.386, 0.4995, 0.3767, 0.4983, 0.3681, 0.4963, 0.375, 0.4822, 0.141, 0.5, 0.3572, 0.5, 0.3572, 0.75, 0.141, 0.75, 0.375, 0.7678, 0.3681, 0.7537, 0.3767, 0.7517, 0.386, 0.7505, 0.3928, 0.75, 0.6061, 0.75, 0.6133, 0.7505, 0.6232, 0.7518, 0.6323, 0.7539, 0.625, 0.7689, 0.625, 0.9814, 0.6236, 0.9885, 0.6195, 0.9945, 0.6135, 0.9986, 0.6064, 1.0, 0.391, 1.0, 0.3848, 0.9988, 0.3797, 0.9953, 0.3762, 0.9902, 0.375, 0.984, 0.8564, 0.75, 0.8564, 0.5, 0.8635, 0.5, 0.8635, 0.75, 0.8635, 0.75, 0.8635, 0.5, 0.875, 0.5, 0.875, 0.75, 0.625, 0.0, 0.625, 0.25, 0.6135, 0.25, 0.6135, 0.0, 0.6135, 0.0, 0.6135, 0.25, 0.6064, 0.25, 0.6064, 0.0, 0.141, 0.5, 0.141, 0.75, 0.1348, 0.75, 0.1348, 0.5, 0.1348, 0.5, 0.1348, 0.75, 0.125, 0.75, 0.125, 0.5, 0.375, 0.25, 0.375, 0.0, 0.3848, 0.0, 0.3848, 0.25, 0.3848, 0.25, 0.3848, 0.0, 0.391, 0.0, 0.391, 0.25, 0.391, 0.0, 0.6064, 0.0, 0.6064, 0.25, 0.391, 0.25, 0.3572, 0.75, 0.3572, 0.5, 0.3681, 0.4963, 0.3681, 0.7537, 0.3681, 0.7537, 0.3681, 0.4963, 0.3767, 0.4983, 0.3767, 0.7517, 0.3767, 0.7517, 0.3767, 0.4983, 0.386, 0.4995, 0.386, 0.7505, 0.386, 0.7505, 0.386, 0.4995, 0.3928, 0.5, 0.3928, 0.75, 0.6439, 0.5, 0.8564, 0.5, 0.8564, 0.75, 0.6439, 0.75, 0.6439, 0.5, 0.6439, 0.75, 0.6323, 0.7539, 0.6323, 0.4961, 0.6323, 0.4961, 0.6323, 0.7539, 0.6232, 0.7518, 0.6232, 0.4982, 0.6232, 0.4982, 0.6232, 0.7518, 0.6133, 0.7505, 0.6133, 0.4995, 0.6133, 0.4995, 0.6133, 0.7505, 0.6061, 0.75, 0.6061, 0.5, 0.3928, 0.5, 0.6061, 0.5, 0.6061, 0.75, 0.3928, 0.75, 0.5625, 0.0, 0.625, 0.0, 0.625, 0.25, 0.5625, 0.25, 0.5625, 0.25, 0.625, 0.25, 0.625, 0.5, 0.5625, 0.5, 0.375, 0.6875, 0.625, 0.6875, 0.625, 0.75, 0.375, 0.75, 0.125, 0.75, 0.375, 0.75, 0.375, 0.75, 0.125, 0.75, 0.125, 0.6875, 0.375, 0.6875, 0.375, 0.75, 0.125, 0.75, 0.375, 0.75, 0.625, 0.75, 0.625, 0.75, 0.375, 0.75, 0.125, 0.5625, 0.375, 0.5625, 0.375, 0.625, 0.125, 0.625, 0.375, 0.5625, 0.625, 0.5625, 0.625, 0.625, 0.375, 0.625, 0.4375, 0.25, 0.5, 0.25, 0.5, 0.5, 0.4375, 0.5, 0.4375, 0.0, 0.5, 0.0, 0.5, 0.25, 0.4375, 0.25, 0.375, 0.0, 0.4375, 0.0, 0.4375, 0.25, 0.375, 0.25, 0.375, 0.5, 0.625, 0.5, 0.625, 0.5625, 0.375, 0.5625, 0.125, 0.625, 0.375, 0.625, 0.375, 0.6875, 0.125, 0.6875, 0.5, 0.25, 0.5625, 0.25, 0.5625, 0.5, 0.5, 0.5, 0.375, 0.25, 0.4375, 0.25, 0.4375, 0.5, 0.375, 0.5, 0.125, 0.5, 0.375, 0.5, 0.375, 0.5625, 0.125, 0.5625, 0.375, 0.625, 0.625, 0.625, 0.625, 0.6875, 0.375, 0.6875, 0.5, 0.0, 0.5625, 0.0, 0.5625, 0.25, 0.5, 0.25, 0.375, 0.0, 0.625, 0.0, 0.625, 0.25, 0.375, 0.25, 0.375, 0.25, 0.625, 0.25, 0.625, 0.5, 0.375, 0.5, 0.375, 0.5, 0.625, 0.5, 0.625, 0.75, 0.375, 0.75, 0.625, 0.75, 0.875, 0.75, 0.875, 0.75, 0.625, 0.75, 0.125, 0.5, 0.375, 0.5, 0.375, 0.75, 0.125, 0.75, 0.625, 0.5, 0.875, 0.5, 0.875, 0.75, 0.625, 0.75, 0.375, 0.75, 0.625, 0.75, 0.625, 1.0, 0.375, 1.0, 0.375, 0.75, 0.625, 0.75, 0.625, 0.75, 0.375, 0.75, 0.625, 0.0, 0.375, 0.0, 0.375, 0.0, 0.625, 0.0, 0.125, 0.75, 0.375, 0.75, 0.375, 0.75, 0.125, 0.75, 0.375, 0.75, 0.625, 0.75, 0.625, 1.0, 0.375, 1.0, 0.375, 0.0, 0.375, 0.25, 0.375, 0.25, 0.375, 0.0, 0.625, 0.5, 0.625, 0.25, 0.625, 0.25, 0.625, 0.5, 0.625, 0.5, 0.375, 0.5, 0.375, 0.5, 0.625, 0.5, 0.625, 0.5, 0.875, 0.5, 0.875, 0.75, 0.625, 0.75, 0.375, 0.5, 0.125, 0.5, 0.125, 0.5, 0.375, 0.5, 0.375, 0.25, 0.375, 0.5, 0.375, 0.5, 0.375, 0.25, 0.625, 0.25, 0.625, 0.0, 0.625, 0.0, 0.625, 0.25, 0.4197, 0.4197, 0.25, 0.49, 0.08029, 0.4197, 0.01, 0.25, 0.08029, 0.08029, 0.25, 0.01, 0.4197, 0.08029, 0.49, 0.25, 1.0, 0.5, 1.0, 1.0, 0.875, 1.0, 0.875, 0.5, 0.375, 0.5, 0.375, 1.0, 0.25, 1.0, 0.25, 0.5, 0.875, 0.5, 0.875, 1.0, 0.75, 1.0, 0.75, 0.5, 0.5, 0.5, 0.5, 1.0, 0.375, 1.0, 0.375, 0.5, 0.75, 0.5, 0.75, 1.0, 0.625, 1.0, 0.625, 0.5, 0.625, 0.5, 0.625, 1.0, 0.5, 1.0, 0.5, 0.5, 0.625, 0.5, 0.625, 1.0, 0.5, 1.0, 0.5, 0.5, 0.75, 0.49, 0.9197, 0.4197, 0.99, 0.25, 0.9197, 0.08029, 0.75, 0.01, 0.5803, 0.08029, 0.51, 0.25, 0.5803, 0.4197, 0.75, 0.5, 0.75, 1.0, 0.625, 1.0, 0.625, 0.5, 0.5, 0.5, 0.5, 1.0, 0.375, 1.0, 0.375, 0.5, 0.125, 0.5, 0.125, 1.0, 0.0, 1.0, 0.0, 0.5, 0.875, 0.5, 0.875, 1.0, 0.75, 1.0, 0.75, 0.5, 0.375, 0.5, 0.375, 1.0, 0.25, 1.0, 0.25, 0.5, 0.4197, 0.4197, 0.25, 0.49, 0.08029, 0.4197, 0.01, 0.25, 0.08029, 0.08029, 0.25, 0.01, 0.4197, 0.08029, 0.49, 0.25, 1.0, 0.5, 1.0, 1.0, 0.875, 1.0, 0.875, 0.5, 0.25, 0.5, 0.25, 1.0, 0.125, 1.0, 0.125, 0.5, 0.25, 0.5, 0.25, 1.0, 0.125, 1.0, 0.125, 0.5, 0.125, 0.5, 0.125, 1.0, 0.0, 1.0, 0.0, 0.5, 0.75, 0.49, 0.9197, 0.4197, 0.99, 0.25, 0.9197, 0.08029, 0.75, 0.01, 0.5803, 0.08029, 0.51, 0.25, 0.5803, 0.4197])
me_cube.materials.append(mat_leather)
me_cube.materials.append(mat_button)
me_cube.materials.append(mat_paper)
me_cube.use_remesh_preserve_volume = False
me_cube.use_remesh_preserve_attributes = False
me_cube.use_mirror_vertex_groups = False
me_cube.update()

# ---- objects
ob_light = bpy.data.objects.new('Light', light_light)
ob_camera = bpy.data.objects.new('Camera', cam_camera)
ob_ref = bpy.data.objects.new('ref', None)
ob_light_001 = bpy.data.objects.new('Light.001', light_light_001)
ob_briefcase_green = bpy.data.objects.new('Briefcase Green', me_cube_001)
ob_briefcase_leather = bpy.data.objects.new('Briefcase Leather', me_cube)

# ---- transforms, parenting, visibility, modifiers, constraints
ob_light.parent = ob_camera
ob_light.matrix_parent_inverse = Matrix(((0.6859, 0.7277, 1.49e-08, -0.007882), (-0.324, 0.3054, 0.8954, 0.06001), (0.6516, -0.6142, 0.4453, -11.26), (-0.0, 0.0, -0.0, 1.0)))
ob_light.location = (4.076, 1.005, 5.904)
ob_light.rotation_euler = (0.6503, 0.05522, 1.866)
ob_light.lock_rotations_4d = False
ob_light.empty_display_type = 'ARROWS'
ob_light.color = (0.0, 0.0, 0.0, 0.0)
ob_light.lineart.crease_threshold = 0.0
ob_camera.location = (7.359, -6.926, 4.958)
ob_camera.rotation_euler = (1.109, 0.0, 0.8149)
ob_camera.lock_rotations_4d = False
ob_camera.empty_display_type = 'ARROWS'
ob_camera.color = (0.0, 0.0, 0.0, 0.0)
ob_camera.display_type = 'WIRE'
ob_camera.lineart.crease_threshold = 0.0
ob_ref.location = (0.01, 0.0, 0.13)
ob_ref.rotation_euler = (1.571, -0.0, -0.0)
ob_ref.scale = (0.7097, 0.7097, 0.7097)
ob_ref.empty_display_type = 'IMAGE'
ob_ref.empty_display_size = 5.0
ob_ref.hide_select = True
ob_ref.lineart.crease_threshold = 0.0
ob_light_001.parent = ob_camera
ob_light_001.matrix_parent_inverse = Matrix(((0.6859, 0.7277, 1.49e-08, -0.007882), (-0.324, 0.3054, 0.8954, 0.06001), (0.6516, -0.6142, 0.4453, -11.26), (-0.0, 0.0, -0.0, 1.0)))
ob_light_001.location = (4.452, 2.027, 6.901)
ob_light_001.rotation_euler = (0.6503, 0.05522, 1.866)
ob_light_001.scale = (1.147, 1.147, 1.147)
ob_light_001.lock_rotations_4d = False
ob_light_001.empty_display_type = 'ARROWS'
ob_light_001.color = (0.0, 0.0, 0.0, 0.0)
ob_light_001.lineart.crease_threshold = 0.0
ob_briefcase_green.location = (-0.03493, 0.1071, 0.2881)
ob_briefcase_green.scale = (0.4691, 0.2802, 0.2802)
ob_briefcase_green.lock_rotations_4d = False
ob_briefcase_green.empty_display_type = 'ARROWS'
ob_briefcase_green.lineart.crease_threshold = 0.0
ob_briefcase_leather.location = (0.01936, -0.103, 0.2578)
ob_briefcase_leather.scale = (0.4088, 0.2442, 0.2442)
ob_briefcase_leather.lock_rotations_4d = False
ob_briefcase_leather.empty_display_type = 'ARROWS'
ob_briefcase_leather.lineart.crease_threshold = 0.0

# ---- collection membership
col_collection.objects.link(ob_light)
col_collection.objects.link(ob_camera)
col_collection.objects.link(ob_ref)
col_collection.objects.link(ob_light_001)
col_briefcases.objects.link(ob_briefcase_green)
col_briefcases.objects.link(ob_briefcase_leather)

# ---- scene / render settings (as saved in the file)
scene.camera = ob_camera
scene.frame_start = 1; scene.frame_end = 250; scene.frame_set(1)
scene.render.engine = 'BLENDER_EEVEE_NEXT'
scene.render.image_settings.file_format = 'FFMPEG'
scene.render.image_settings.color_mode = 'RGB'
scene.render.fps = 30
scene.cycles.use_denoising = False
scene.cycles.samples = 128
scene.cycles.sampling_pattern = 'TABULATED_SOBOL'
scene.cycles.use_adaptive_sampling = False
scene.cycles.use_light_tree = False
scene.view_settings.view_transform = 'Filmic'
bpy.context.view_layer.update()
